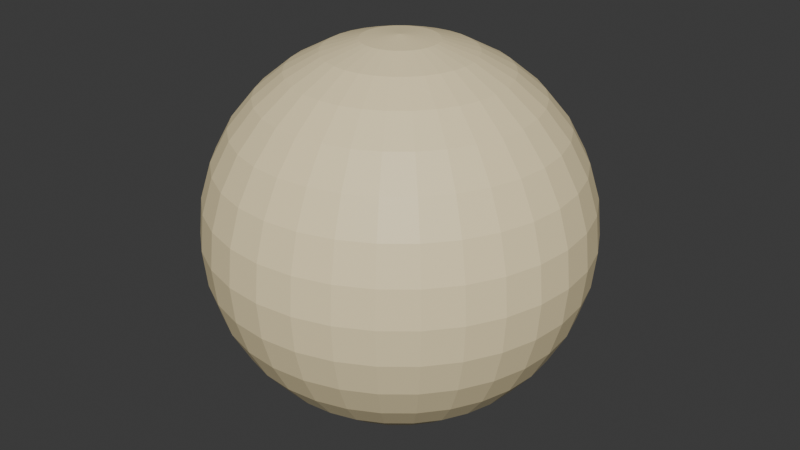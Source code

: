 # Source: Ball.blend  (saved by Blender 4.4.30; exported with 4.5.12 LTS)
import bpy
from mathutils import Matrix  # noqa: F401  (used for matrix-valued properties, if any)

bpy.ops.wm.read_factory_settings(use_empty=True)
scene = bpy.context.scene
scene.name = 'Scene'

# ---- collections
col_collection = bpy.data.collections.new('Collection'); scene.collection.children.link(col_collection)

# ---- materials (node trees are filled in below, after node groups)
mat_material = bpy.data.materials.new('Material')
mat_material.alpha_threshold = 0.0
mat_material.roughness = 0.5
mat_material.line_color = (0.0, 0.0, 0.0, 1.0)

# ---- material node trees
mat_material.use_nodes = True; mat_material.node_tree.nodes.clear()
_N = mat_material.node_tree.nodes; _L = mat_material.node_tree.links
n0 = _N.new('ShaderNodeOutputMaterial'); n0.name = 'Material Output'; n0.location = (300, 300)
n1 = _N.new('ShaderNodeBsdfPrincipled'); n1.name = 'Principled BSDF'; n1.location = (10, 300)
n1.inputs[0].default_value = (0.9532, 0.8093, 0.4857, 1.0)
n1.inputs[3].default_value = 1.45
_L.new(n1.outputs[0], n0.inputs[0])
n0.is_active_output = True

# ---- world
world_world = bpy.data.worlds.new('World'); scene.world = world_world
world_world.use_nodes = True; world_world.node_tree.nodes.clear()
_N = world_world.node_tree.nodes; _L = world_world.node_tree.links
n0 = _N.new('ShaderNodeOutputWorld'); n0.name = 'World Output'; n0.location = (300, 300)
n1 = _N.new('ShaderNodeBackground'); n1.name = 'Background'; n1.location = (10, 300)
n1.inputs[0].default_value = (0.05088, 0.05088, 0.05088, 1.0)
_L.new(n1.outputs[0], n0.inputs[0])
n0.is_active_output = True
world_world.color = (0.05088, 0.05088, 0.05088)
world_world.sun_shadow_jitter_overblur = 0.0

# ---- meshes
me_sphere = bpy.data.meshes.new('Sphere')
me_sphere.from_pydata([(0.0, 0.4499, 0.6733), (0.0, 0.6733, 0.4499), (0.0, 0.7943, 0.158), (0.0, 0.8098, 0.0), (0.0, 0.7943, -0.158), (0.0, 0.6733, -0.4499), (0.03082, 0.155, 0.7943), (0.06046, 0.304, 0.7482), (0.08777, 0.4413, 0.6733), (0.1117, 0.5616, 0.5726), (0.1314, 0.6604, 0.4499), (0.146, 0.7338, 0.3099), (0.155, 0.779, 0.158), (0.158, 0.7943, 0.0), (0.155, 0.779, -0.158), (0.146, 0.7338, -0.3099), (0.1314, 0.6604, -0.4499), (0.1117, 0.5616, -0.5726), (0.08777, 0.4413, -0.6733), (0.06046, 0.304, -0.7482), (0.03082, 0.155, -0.7943), (0.06046, 0.146, 0.7943), (0.1186, 0.2863, 0.7482), (0.1722, 0.4157, 0.6733), (0.2191, 0.529, 0.5726), (0.2577, 0.6221, 0.4499), (0.2863, 0.6912, 0.3099), (0.304, 0.7338, 0.158), (0.3099, 0.7482, 0.0), (0.304, 0.7338, -0.158), (0.2863, 0.6912, -0.3099), (0.2577, 0.6221, -0.4499), (0.2191, 0.529, -0.5726), (0.1722, 0.4157, -0.6733), (0.1186, 0.2863, -0.7482), (0.06046, 0.146, -0.7943), (0.08777, 0.1314, 0.7943), (0.1722, 0.2577, 0.7482), (0.25, 0.3741, 0.6733), (0.3181, 0.4761, 0.5726), (0.3741, 0.5599, 0.4499), (0.4157, 0.6221, 0.3099), (0.4413, 0.6604, 0.158), (0.4499, 0.6733, 0.0), (0.4413, 0.6604, -0.158), (0.4157, 0.6221, -0.3099), (0.3741, 0.5599, -0.4499), (0.3181, 0.4761, -0.5726), (0.25, 0.3741, -0.6733), (0.1722, 0.2577, -0.7482), (0.08777, 0.1314, -0.7943), (0.1117, 0.1117, 0.7943), (0.2191, 0.2191, 0.7482), (0.3181, 0.3181, 0.6733), (0.4049, 0.4049, 0.5726), (0.4761, 0.4761, 0.4499), (0.529, 0.529, 0.3099), (0.5616, 0.5616, 0.158), (0.5726, 0.5726, 0.0), (0.5616, 0.5616, -0.158), (0.529, 0.529, -0.3099), (0.4761, 0.4761, -0.4499), (0.4049, 0.4049, -0.5726), (0.3181, 0.3181, -0.6733), (0.2191, 0.2191, -0.7482), (0.1117, 0.1117, -0.7943), (0.1314, 0.08777, 0.7943), (0.2577, 0.1722, 0.7482), (0.3741, 0.25, 0.6733), (0.4761, 0.3181, 0.5726), (0.5599, 0.3741, 0.4499), (0.6221, 0.4157, 0.3099), (0.6604, 0.4413, 0.158), (0.6733, 0.4499, 0.0), (0.6604, 0.4413, -0.158), (0.6221, 0.4157, -0.3099), (0.5599, 0.3741, -0.4499), (0.4761, 0.3181, -0.5726), (0.3741, 0.25, -0.6733), (0.2577, 0.1722, -0.7482), (0.1314, 0.08777, -0.7943), (0.0, 0.0, 0.8098), (0.146, 0.06046, 0.7943), (0.2863, 0.1186, 0.7482), (0.4157, 0.1722, 0.6733), (0.529, 0.2191, 0.5726), (0.6221, 0.2577, 0.4499), (0.6912, 0.2863, 0.3099), (0.7338, 0.304, 0.158), (0.7482, 0.3099, 0.0), (0.7338, 0.304, -0.158), (0.6912, 0.2863, -0.3099), (0.6221, 0.2577, -0.4499), (0.529, 0.2191, -0.5726), (0.4157, 0.1722, -0.6733), (0.2863, 0.1186, -0.7482), (0.146, 0.06046, -0.7943), (0.155, 0.03082, 0.7943), (0.304, 0.06046, 0.7482), (0.4413, 0.08777, 0.6733), (0.5616, 0.1117, 0.5726), (0.6604, 0.1314, 0.4499), (0.7338, 0.146, 0.3099), (0.779, 0.155, 0.158), (0.7943, 0.158, 0.0), (0.779, 0.155, -0.158), (0.7338, 0.146, -0.3099), (0.6604, 0.1314, -0.4499), (0.5616, 0.1117, -0.5726), (0.4413, 0.08777, -0.6733), (0.304, 0.06046, -0.7482), (0.155, 0.03082, -0.7943), (0.158, -9.051e-09, 0.7943), (0.3099, -1.81e-08, 0.7482), (0.4499, -4.224e-08, 0.6733), (0.5726, 1.207e-08, 0.5726), (0.6733, -7.24e-08, 0.4499), (0.7482, 3.62e-08, 0.3099), (0.7943, -7.24e-08, 0.158), (0.8098, -1.327e-07, 0.0), (0.7943, -7.24e-08, -0.158), (0.7482, 3.62e-08, -0.3099), (0.6733, -7.24e-08, -0.4499), (0.5726, 1.207e-08, -0.5726), (0.4499, -4.224e-08, -0.6733), (0.3099, -1.81e-08, -0.7482), (0.158, -9.051e-09, -0.7943), (0.155, -0.03082, 0.7943), (0.304, -0.06046, 0.7482), (0.4413, -0.08777, 0.6733), (0.5616, -0.1117, 0.5726), (0.6604, -0.1314, 0.4499), (0.7338, -0.146, 0.3099), (0.779, -0.155, 0.158), (0.7943, -0.158, 0.0), (0.779, -0.155, -0.158), (0.7338, -0.146, -0.3099), (0.6604, -0.1314, -0.4499), (0.5616, -0.1117, -0.5726), (0.4413, -0.08777, -0.6733), (0.304, -0.06046, -0.7482), (0.155, -0.03082, -0.7943), (0.146, -0.06046, 0.7943), (0.2863, -0.1186, 0.7482), (0.4157, -0.1722, 0.6733), (0.529, -0.2191, 0.5726), (0.6221, -0.2577, 0.4499), (0.6912, -0.2863, 0.3099), (0.7338, -0.304, 0.158), (0.7482, -0.3099, 0.0), (0.7338, -0.304, -0.158), (0.6912, -0.2863, -0.3099), (0.6221, -0.2577, -0.4499), (0.529, -0.2191, -0.5726), (0.4157, -0.1722, -0.6733), (0.2863, -0.1186, -0.7482), (0.146, -0.06046, -0.7943), (0.1314, -0.08777, 0.7943), (0.2577, -0.1722, 0.7482), (0.3741, -0.25, 0.6733), (0.4761, -0.3181, 0.5726), (0.5599, -0.3741, 0.4499), (0.6221, -0.4157, 0.3099), (0.6604, -0.4413, 0.158), (0.6733, -0.4499, 0.0), (0.6604, -0.4413, -0.158), (0.6221, -0.4157, -0.3099), (0.5599, -0.3741, -0.4499), (0.4761, -0.3181, -0.5726), (0.3741, -0.25, -0.6733), (0.2577, -0.1722, -0.7482), (0.1314, -0.08777, -0.7943), (0.1117, -0.1117, 0.7943), (0.2191, -0.2191, 0.7482), (0.3181, -0.3181, 0.6733), (0.4049, -0.4049, 0.5726), (0.4761, -0.4761, 0.4499), (0.529, -0.529, 0.3099), (0.5616, -0.5616, 0.158), (0.5726, -0.5726, 0.0), (0.5616, -0.5616, -0.158), (0.529, -0.529, -0.3099), (0.4761, -0.4761, -0.4499), (0.4049, -0.4049, -0.5726), (0.3181, -0.3181, -0.6733), (0.2191, -0.2191, -0.7482), (0.1117, -0.1117, -0.7943), (0.08777, -0.1314, 0.7943), (0.1722, -0.2577, 0.7482), (0.25, -0.3741, 0.6733), (0.3181, -0.4761, 0.5726), (0.3741, -0.5599, 0.4499), (0.4157, -0.6221, 0.3099), (0.4413, -0.6604, 0.158), (0.4499, -0.6733, 0.0), (0.4413, -0.6604, -0.158), (0.4157, -0.6221, -0.3099), (0.3741, -0.5599, -0.4499), (0.3181, -0.4761, -0.5726), (0.25, -0.3741, -0.6733), (0.1722, -0.2577, -0.7482), (0.08777, -0.1314, -0.7943), (0.06046, -0.146, 0.7943), (0.1186, -0.2863, 0.7482), (0.1722, -0.4157, 0.6733), (0.2191, -0.529, 0.5726), (0.2577, -0.6221, 0.4499), (0.2863, -0.6912, 0.3099), (0.304, -0.7338, 0.158), (0.3099, -0.7482, 0.0), (0.304, -0.7338, -0.158), (0.2863, -0.6912, -0.3099), (0.2577, -0.6221, -0.4499), (0.2191, -0.529, -0.5726), (0.1722, -0.4157, -0.6733), (0.1186, -0.2863, -0.7482), (0.06046, -0.146, -0.7943), (0.03082, -0.155, 0.7943), (0.06046, -0.304, 0.7482), (0.08777, -0.4413, 0.6733), (0.1117, -0.5616, 0.5726), (0.1314, -0.6604, 0.4499), (0.146, -0.7338, 0.3099), (0.155, -0.779, 0.158), (0.158, -0.7943, 0.0), (0.155, -0.779, -0.158), (0.146, -0.7338, -0.3099), (0.1314, -0.6604, -0.4499), (0.1117, -0.5616, -0.5726), (0.08777, -0.4413, -0.6733), (0.06046, -0.304, -0.7482), (0.03082, -0.155, -0.7943), (-6.034e-09, -0.158, 0.7943), (-4.224e-08, -0.3099, 0.7482), (-7.844e-08, -0.4499, 0.6733), (-1.207e-08, -0.5726, 0.5726), (-8.447e-08, -0.6733, 0.4499), (2.413e-08, -0.7482, 0.3099), (-1.086e-07, -0.7943, 0.158), (-2.655e-07, -0.8098, 0.0), (-1.086e-07, -0.7943, -0.158), (2.413e-08, -0.7482, -0.3099), (-8.447e-08, -0.6733, -0.4499), (-1.207e-08, -0.5726, -0.5726), (-7.844e-08, -0.4499, -0.6733), (-4.224e-08, -0.3099, -0.7482), (-6.034e-09, -0.158, -0.7943), (-0.03082, -0.155, 0.7943), (-0.06046, -0.304, 0.7482), (-0.08777, -0.4413, 0.6733), (-0.1117, -0.5616, 0.5726), (-0.1314, -0.6604, 0.4499), (-0.146, -0.7338, 0.3099), (-0.155, -0.779, 0.158), (-0.158, -0.7943, 0.0), (-0.155, -0.779, -0.158), (-0.146, -0.7338, -0.3099), (-0.1314, -0.6604, -0.4499), (-0.1117, -0.5616, -0.5726), (-0.08777, -0.4413, -0.6733), (-0.06046, -0.304, -0.7482), (-0.03082, -0.155, -0.7943), (-0.06046, -0.146, 0.7943), (-0.1186, -0.2863, 0.7482), (-0.1722, -0.4157, 0.6733), (-0.2191, -0.529, 0.5726), (-0.2577, -0.6221, 0.4499), (-0.2863, -0.6912, 0.3099), (-0.304, -0.7338, 0.158), (-0.3099, -0.7482, 0.0), (-0.304, -0.7338, -0.158), (-0.2863, -0.6912, -0.3099), (-0.2577, -0.6221, -0.4499), (-0.2191, -0.529, -0.5726), (-0.1722, -0.4157, -0.6733), (-0.1186, -0.2863, -0.7482), (-0.06046, -0.146, -0.7943), (-0.08777, -0.1314, 0.7943), (-0.1722, -0.2577, 0.7482), (-0.25, -0.3741, 0.6733), (-0.3181, -0.4761, 0.5726), (-0.3741, -0.5599, 0.4499), (-0.4157, -0.6221, 0.3099), (-0.4413, -0.6604, 0.158), (-0.4499, -0.6733, 0.0), (-0.4413, -0.6604, -0.158), (-0.4157, -0.6221, -0.3099), (-0.3741, -0.5599, -0.4499), (-0.3181, -0.4761, -0.5726), (-0.25, -0.3741, -0.6733), (-0.1722, -0.2577, -0.7482), (-0.08777, -0.1314, -0.7943), (-0.1117, -0.1117, 0.7943), (-0.2191, -0.2191, 0.7482), (-0.3181, -0.3181, 0.6733), (-0.4049, -0.4049, 0.5726), (-0.4761, -0.4761, 0.4499), (-0.529, -0.529, 0.3099), (-0.5616, -0.5616, 0.158), (-0.5726, -0.5726, 0.0), (-0.5616, -0.5616, -0.158), (-0.529, -0.529, -0.3099), (-0.4761, -0.4761, -0.4499), (-0.4049, -0.4049, -0.5726), (-0.3181, -0.3181, -0.6733), (-0.2191, -0.2191, -0.7482), (-0.1117, -0.1117, -0.7943), (0.0, 0.0, -0.8098), (-0.1314, -0.08777, 0.7943), (-0.2577, -0.1722, 0.7482), (-0.3741, -0.25, 0.6733), (-0.4761, -0.3181, 0.5726), (-0.5599, -0.3741, 0.4499), (-0.6221, -0.4157, 0.3099), (-0.6604, -0.4413, 0.158), (-0.6733, -0.4499, 0.0), (-0.6604, -0.4413, -0.158), (-0.6221, -0.4157, -0.3099), (-0.5599, -0.3741, -0.4499), (-0.4761, -0.3181, -0.5726), (-0.3741, -0.25, -0.6733), (-0.2577, -0.1722, -0.7482), (-0.1314, -0.08777, -0.7943), (-0.146, -0.06046, 0.7943), (-0.2863, -0.1186, 0.7482), (-0.4157, -0.1722, 0.6733), (-0.529, -0.2191, 0.5726), (-0.6221, -0.2577, 0.4499), (-0.6912, -0.2863, 0.3099), (-0.7338, -0.304, 0.158), (-0.7482, -0.3099, 0.0), (-0.7338, -0.304, -0.158), (-0.6912, -0.2863, -0.3099), (-0.6221, -0.2577, -0.4499), (-0.529, -0.2191, -0.5726), (-0.4157, -0.1722, -0.6733), (-0.2863, -0.1186, -0.7482), (-0.146, -0.06046, -0.7943), (-0.155, -0.03082, 0.7943), (-0.304, -0.06046, 0.7482), (-0.4413, -0.08777, 0.6733), (-0.5616, -0.1117, 0.5726), (-0.6604, -0.1314, 0.4499), (-0.7338, -0.146, 0.3099), (-0.779, -0.155, 0.158), (-0.7943, -0.158, 0.0), (-0.779, -0.155, -0.158), (-0.7338, -0.146, -0.3099), (-0.6604, -0.1314, -0.4499), (-0.5616, -0.1117, -0.5726), (-0.4413, -0.08777, -0.6733), (-0.304, -0.06046, -0.7482), (-0.155, -0.03082, -0.7943), (-0.158, 1.508e-08, 0.7943), (-0.3099, 4.224e-08, 0.7482), (-0.4499, 1.207e-07, 0.6733), (-0.5726, 2.413e-08, 0.5726), (-0.6733, 1.327e-07, 0.4499), (-0.7482, 1.207e-08, 0.3099), (-0.7943, 2.172e-07, 0.158), (-0.8098, 3.62e-07, 0.0), (-0.7943, 2.172e-07, -0.158), (-0.7482, 1.207e-08, -0.3099), (-0.6733, 1.327e-07, -0.4499), (-0.5726, 2.413e-08, -0.5726), (-0.4499, 1.207e-07, -0.6733), (-0.3099, 4.224e-08, -0.7482), (-0.158, 1.508e-08, -0.7943), (-0.155, 0.03082, 0.7943), (-0.304, 0.06046, 0.7482), (-0.4413, 0.08777, 0.6733), (-0.5616, 0.1117, 0.5726), (-0.6604, 0.1314, 0.4499), (-0.7338, 0.146, 0.3099), (-0.779, 0.155, 0.158), (-0.7943, 0.158, 0.0), (-0.779, 0.155, -0.158), (-0.7338, 0.146, -0.3099), (-0.6604, 0.1314, -0.4499), (-0.5616, 0.1117, -0.5726), (-0.4413, 0.08777, -0.6733), (-0.304, 0.06046, -0.7482), (-0.155, 0.03082, -0.7943), (-0.146, 0.06046, 0.7943), (-0.2863, 0.1186, 0.7482), (-0.4157, 0.1722, 0.6733), (-0.529, 0.2191, 0.5726), (-0.6221, 0.2577, 0.4499), (-0.6912, 0.2863, 0.3099), (-0.7338, 0.304, 0.158), (-0.7482, 0.3099, 0.0), (-0.7338, 0.304, -0.158), (-0.6912, 0.2863, -0.3099), (-0.6221, 0.2577, -0.4499), (-0.529, 0.2191, -0.5726), (-0.4157, 0.1722, -0.6733), (-0.2863, 0.1186, -0.7482), (-0.146, 0.06046, -0.7943), (-0.1314, 0.08777, 0.7943), (-0.2577, 0.1722, 0.7482), (-0.3741, 0.25, 0.6733), (-0.4761, 0.3181, 0.5726), (-0.5599, 0.3741, 0.4499), (-0.6221, 0.4157, 0.3099), (-0.6604, 0.4413, 0.158), (-0.6733, 0.4499, 0.0), (-0.6604, 0.4413, -0.158), (-0.6221, 0.4157, -0.3099), (-0.5599, 0.3741, -0.4499), (-0.4761, 0.3181, -0.5726), (-0.3741, 0.25, -0.6733), (-0.2577, 0.1722, -0.7482), (-0.1314, 0.08777, -0.7943), (-0.1117, 0.1117, 0.7943), (-0.2191, 0.2191, 0.7482), (-0.3181, 0.3181, 0.6733), (-0.4049, 0.4049, 0.5726), (-0.4761, 0.4761, 0.4499), (-0.529, 0.529, 0.3099), (-0.5616, 0.5616, 0.158), (-0.5726, 0.5726, 0.0), (-0.5616, 0.5616, -0.158), (-0.529, 0.529, -0.3099), (-0.4761, 0.4761, -0.4499), (-0.4049, 0.4049, -0.5726), (-0.3181, 0.3181, -0.6733), (-0.2191, 0.2191, -0.7482), (-0.1117, 0.1117, -0.7943), (-0.08777, 0.1314, 0.7943), (-0.1722, 0.2577, 0.7482), (-0.25, 0.3741, 0.6733), (-0.3181, 0.4761, 0.5726), (-0.3741, 0.5599, 0.4499), (-0.4157, 0.6221, 0.3099), (-0.4413, 0.6604, 0.158), (-0.4499, 0.6733, 0.0), (-0.4413, 0.6604, -0.158), (-0.4157, 0.6221, -0.3099), (-0.3741, 0.5599, -0.4499), (-0.3181, 0.4761, -0.5726), (-0.25, 0.3741, -0.6733), (-0.1722, 0.2577, -0.7482), (-0.08777, 0.1314, -0.7943), (-0.06046, 0.146, 0.7943), (-0.1186, 0.2863, 0.7482), (-0.1722, 0.4157, 0.6733), (-0.2191, 0.529, 0.5726), (-0.2577, 0.6221, 0.4499), (-0.2863, 0.6912, 0.3099), (-0.304, 0.7338, 0.158), (-0.3099, 0.7482, 0.0), (-0.304, 0.7338, -0.158), (-0.2863, 0.6912, -0.3099), (-0.2577, 0.6221, -0.4499), (-0.2191, 0.529, -0.5726), (-0.1722, 0.4157, -0.6733), (-0.1186, 0.2863, -0.7482), (-0.06046, 0.146, -0.7943), (-0.03082, 0.155, 0.7943), (-0.06046, 0.304, 0.7482), (-0.08777, 0.4413, 0.6733), (-0.1117, 0.5616, 0.5726), (-0.1314, 0.6604, 0.4499), (-0.146, 0.7338, 0.3099), (-0.155, 0.779, 0.158), (-0.158, 0.7943, 0.0), (-0.155, 0.779, -0.158), (-0.146, 0.7338, -0.3099), (-0.1314, 0.6604, -0.4499), (-0.1117, 0.5616, -0.5726), (-0.08777, 0.4413, -0.6733), (-0.06046, 0.304, -0.7482), (-0.03082, 0.155, -0.7943), (1.207e-08, 0.158, 0.7943), (5.43e-08, 0.3099, 0.7482), (7.24e-08, 0.5726, 0.5726), (4.827e-08, 0.7482, 0.3099), (4.827e-08, 0.7482, -0.3099), (7.24e-08, 0.5726, -0.5726), (1.75e-07, 0.4499, -0.6733), (5.43e-08, 0.3099, -0.7482), (1.207e-08, 0.158, -0.7943)], [], [(0, 474, 7, 8), (5, 477, 15, 16), (475, 0, 8, 9), (478, 5, 16, 17), (1, 475, 9, 10), (479, 478, 17, 18), (476, 1, 10, 11), (480, 479, 18, 19), (2, 476, 11, 12), (481, 480, 19, 20), (3, 2, 12, 13), (473, 81, 6), (307, 481, 20), (4, 3, 13, 14), (474, 473, 6, 7), (477, 4, 14, 15), (14, 13, 28, 29), (7, 6, 21, 22), (15, 14, 29, 30), (8, 7, 22, 23), (16, 15, 30, 31), (9, 8, 23, 24), (17, 16, 31, 32), (10, 9, 24, 25), (18, 17, 32, 33), (11, 10, 25, 26), (19, 18, 33, 34), (12, 11, 26, 27), (20, 19, 34, 35), (13, 12, 27, 28), (6, 81, 21), (307, 20, 35), (33, 32, 47, 48), (26, 25, 40, 41), (34, 33, 48, 49), (27, 26, 41, 42), (35, 34, 49, 50), (28, 27, 42, 43), (21, 81, 36), (307, 35, 50), (29, 28, 43, 44), (22, 21, 36, 37), (30, 29, 44, 45), (23, 22, 37, 38), (31, 30, 45, 46), (24, 23, 38, 39), (32, 31, 46, 47), (25, 24, 39, 40), (45, 44, 59, 60), (38, 37, 52, 53), (46, 45, 60, 61), (39, 38, 53, 54), (47, 46, 61, 62), (40, 39, 54, 55), (48, 47, 62, 63), (41, 40, 55, 56), (49, 48, 63, 64), (42, 41, 56, 57), (50, 49, 64, 65), (43, 42, 57, 58), (36, 81, 51), (307, 50, 65), (44, 43, 58, 59), (37, 36, 51, 52), (64, 63, 78, 79), (57, 56, 71, 72), (65, 64, 79, 80), (58, 57, 72, 73), (51, 81, 66), (307, 65, 80), (59, 58, 73, 74), (52, 51, 66, 67), (60, 59, 74, 75), (53, 52, 67, 68), (61, 60, 75, 76), (54, 53, 68, 69), (62, 61, 76, 77), (55, 54, 69, 70), (63, 62, 77, 78), (56, 55, 70, 71), (68, 67, 83, 84), (76, 75, 91, 92), (69, 68, 84, 85), (77, 76, 92, 93), (70, 69, 85, 86), (78, 77, 93, 94), (71, 70, 86, 87), (79, 78, 94, 95), (72, 71, 87, 88), (80, 79, 95, 96), (73, 72, 88, 89), (66, 81, 82), (307, 80, 96), (74, 73, 89, 90), (67, 66, 82, 83), (75, 74, 90, 91), (88, 87, 102, 103), (96, 95, 110, 111), (89, 88, 103, 104), (82, 81, 97), (307, 96, 111), (90, 89, 104, 105), (83, 82, 97, 98), (91, 90, 105, 106), (84, 83, 98, 99), (92, 91, 106, 107), (85, 84, 99, 100), (93, 92, 107, 108), (86, 85, 100, 101), (94, 93, 108, 109), (87, 86, 101, 102), (95, 94, 109, 110), (107, 106, 121, 122), (100, 99, 114, 115), (108, 107, 122, 123), (101, 100, 115, 116), (109, 108, 123, 124), (102, 101, 116, 117), (110, 109, 124, 125), (103, 102, 117, 118), (111, 110, 125, 126), (104, 103, 118, 119), (97, 81, 112), (307, 111, 126), (105, 104, 119, 120), (98, 97, 112, 113), (106, 105, 120, 121), (99, 98, 113, 114), (126, 125, 140, 141), (119, 118, 133, 134), (112, 81, 127), (307, 126, 141), (120, 119, 134, 135), (113, 112, 127, 128), (121, 120, 135, 136), (114, 113, 128, 129), (122, 121, 136, 137), (115, 114, 129, 130), (123, 122, 137, 138), (116, 115, 130, 131), (124, 123, 138, 139), (117, 116, 131, 132), (125, 124, 139, 140), (118, 117, 132, 133), (130, 129, 144, 145), (138, 137, 152, 153), (131, 130, 145, 146), (139, 138, 153, 154), (132, 131, 146, 147), (140, 139, 154, 155), (133, 132, 147, 148), (141, 140, 155, 156), (134, 133, 148, 149), (127, 81, 142), (307, 141, 156), (135, 134, 149, 150), (128, 127, 142, 143), (136, 135, 150, 151), (129, 128, 143, 144), (137, 136, 151, 152), (149, 148, 163, 164), (142, 81, 157), (307, 156, 171), (150, 149, 164, 165), (143, 142, 157, 158), (151, 150, 165, 166), (144, 143, 158, 159), (152, 151, 166, 167), (145, 144, 159, 160), (153, 152, 167, 168), (146, 145, 160, 161), (154, 153, 168, 169), (147, 146, 161, 162), (155, 154, 169, 170), (148, 147, 162, 163), (156, 155, 170, 171), (168, 167, 182, 183), (161, 160, 175, 176), (169, 168, 183, 184), (162, 161, 176, 177), (170, 169, 184, 185), (163, 162, 177, 178), (171, 170, 185, 186), (164, 163, 178, 179), (157, 81, 172), (307, 171, 186), (165, 164, 179, 180), (158, 157, 172, 173), (166, 165, 180, 181), (159, 158, 173, 174), (167, 166, 181, 182), (160, 159, 174, 175), (307, 186, 201), (180, 179, 194, 195), (173, 172, 187, 188), (181, 180, 195, 196), (174, 173, 188, 189), (182, 181, 196, 197), (175, 174, 189, 190), (183, 182, 197, 198), (176, 175, 190, 191), (184, 183, 198, 199), (177, 176, 191, 192), (185, 184, 199, 200), (178, 177, 192, 193), (186, 185, 200, 201), (179, 178, 193, 194), (172, 81, 187), (199, 198, 213, 214), (192, 191, 206, 207), (200, 199, 214, 215), (193, 192, 207, 208), (201, 200, 215, 216), (194, 193, 208, 209), (187, 81, 202), (307, 201, 216), (195, 194, 209, 210), (188, 187, 202, 203), (196, 195, 210, 211), (189, 188, 203, 204), (197, 196, 211, 212), (190, 189, 204, 205), (198, 197, 212, 213), (191, 190, 205, 206), (203, 202, 217, 218), (211, 210, 225, 226), (204, 203, 218, 219), (212, 211, 226, 227), (205, 204, 219, 220), (213, 212, 227, 228), (206, 205, 220, 221), (214, 213, 228, 229), (207, 206, 221, 222), (215, 214, 229, 230), (208, 207, 222, 223), (216, 215, 230, 231), (209, 208, 223, 224), (202, 81, 217), (307, 216, 231), (210, 209, 224, 225), (222, 221, 236, 237), (230, 229, 244, 245), (223, 222, 237, 238), (231, 230, 245, 246), (224, 223, 238, 239), (217, 81, 232), (307, 231, 246), (225, 224, 239, 240), (218, 217, 232, 233), (226, 225, 240, 241), (219, 218, 233, 234), (227, 226, 241, 242), (220, 219, 234, 235), (228, 227, 242, 243), (221, 220, 235, 236), (229, 228, 243, 244), (241, 240, 255, 256), (234, 233, 248, 249), (242, 241, 256, 257), (235, 234, 249, 250), (243, 242, 257, 258), (236, 235, 250, 251), (244, 243, 258, 259), (237, 236, 251, 252), (245, 244, 259, 260), (238, 237, 252, 253), (246, 245, 260, 261), (239, 238, 253, 254), (232, 81, 247), (307, 246, 261), (240, 239, 254, 255), (233, 232, 247, 248), (260, 259, 274, 275), (253, 252, 267, 268), (261, 260, 275, 276), (254, 253, 268, 269), (247, 81, 262), (307, 261, 276), (255, 254, 269, 270), (248, 247, 262, 263), (256, 255, 270, 271), (249, 248, 263, 264), (257, 256, 271, 272), (250, 249, 264, 265), (258, 257, 272, 273), (251, 250, 265, 266), (259, 258, 273, 274), (252, 251, 266, 267), (264, 263, 278, 279), (272, 271, 286, 287), (265, 264, 279, 280), (273, 272, 287, 288), (266, 265, 280, 281), (274, 273, 288, 289), (267, 266, 281, 282), (275, 274, 289, 290), (268, 267, 282, 283), (276, 275, 290, 291), (269, 268, 283, 284), (262, 81, 277), (307, 276, 291), (270, 269, 284, 285), (263, 262, 277, 278), (271, 270, 285, 286), (283, 282, 297, 298), (291, 290, 305, 306), (284, 283, 298, 299), (277, 81, 292), (307, 291, 306), (285, 284, 299, 300), (278, 277, 292, 293), (286, 285, 300, 301), (279, 278, 293, 294), (287, 286, 301, 302), (280, 279, 294, 295), (288, 287, 302, 303), (281, 280, 295, 296), (289, 288, 303, 304), (282, 281, 296, 297), (290, 289, 304, 305), (302, 301, 317, 318), (295, 294, 310, 311), (303, 302, 318, 319), (296, 295, 311, 312), (304, 303, 319, 320), (297, 296, 312, 313), (305, 304, 320, 321), (298, 297, 313, 314), (306, 305, 321, 322), (299, 298, 314, 315), (292, 81, 308), (307, 306, 322), (300, 299, 315, 316), (293, 292, 308, 309), (301, 300, 316, 317), (294, 293, 309, 310), (322, 321, 336, 337), (315, 314, 329, 330), (308, 81, 323), (307, 322, 337), (316, 315, 330, 331), (309, 308, 323, 324), (317, 316, 331, 332), (310, 309, 324, 325), (318, 317, 332, 333), (311, 310, 325, 326), (319, 318, 333, 334), (312, 311, 326, 327), (320, 319, 334, 335), (313, 312, 327, 328), (321, 320, 335, 336), (314, 313, 328, 329), (334, 333, 348, 349), (327, 326, 341, 342), (335, 334, 349, 350), (328, 327, 342, 343), (336, 335, 350, 351), (329, 328, 343, 344), (337, 336, 351, 352), (330, 329, 344, 345), (323, 81, 338), (307, 337, 352), (331, 330, 345, 346), (324, 323, 338, 339), (332, 331, 346, 347), (325, 324, 339, 340), (333, 332, 347, 348), (326, 325, 340, 341), (338, 81, 353), (307, 352, 367), (346, 345, 360, 361), (339, 338, 353, 354), (347, 346, 361, 362), (340, 339, 354, 355), (348, 347, 362, 363), (341, 340, 355, 356), (349, 348, 363, 364), (342, 341, 356, 357), (350, 349, 364, 365), (343, 342, 357, 358), (351, 350, 365, 366), (344, 343, 358, 359), (352, 351, 366, 367), (345, 344, 359, 360), (357, 356, 371, 372), (365, 364, 379, 380), (358, 357, 372, 373), (366, 365, 380, 381), (359, 358, 373, 374), (367, 366, 381, 382), (360, 359, 374, 375), (353, 81, 368), (307, 367, 382), (361, 360, 375, 376), (354, 353, 368, 369), (362, 361, 376, 377), (355, 354, 369, 370), (363, 362, 377, 378), (356, 355, 370, 371), (364, 363, 378, 379), (376, 375, 390, 391), (369, 368, 383, 384), (377, 376, 391, 392), (370, 369, 384, 385), (378, 377, 392, 393), (371, 370, 385, 386), (379, 378, 393, 394), (372, 371, 386, 387), (380, 379, 394, 395), (373, 372, 387, 388), (381, 380, 395, 396), (374, 373, 388, 389), (382, 381, 396, 397), (375, 374, 389, 390), (368, 81, 383), (307, 382, 397), (395, 394, 409, 410), (388, 387, 402, 403), (396, 395, 410, 411), (389, 388, 403, 404), (397, 396, 411, 412), (390, 389, 404, 405), (383, 81, 398), (307, 397, 412), (391, 390, 405, 406), (384, 383, 398, 399), (392, 391, 406, 407), (385, 384, 399, 400), (393, 392, 407, 408), (386, 385, 400, 401), (394, 393, 408, 409), (387, 386, 401, 402), (399, 398, 413, 414), (407, 406, 421, 422), (400, 399, 414, 415), (408, 407, 422, 423), (401, 400, 415, 416), (409, 408, 423, 424), (402, 401, 416, 417), (410, 409, 424, 425), (403, 402, 417, 418), (411, 410, 425, 426), (404, 403, 418, 419), (412, 411, 426, 427), (405, 404, 419, 420), (398, 81, 413), (307, 412, 427), (406, 405, 420, 421), (418, 417, 432, 433), (426, 425, 440, 441), (419, 418, 433, 434), (427, 426, 441, 442), (420, 419, 434, 435), (413, 81, 428), (307, 427, 442), (421, 420, 435, 436), (414, 413, 428, 429), (422, 421, 436, 437), (415, 414, 429, 430), (423, 422, 437, 438), (416, 415, 430, 431), (424, 423, 438, 439), (417, 416, 431, 432), (425, 424, 439, 440), (437, 436, 451, 452), (430, 429, 444, 445), (438, 437, 452, 453), (431, 430, 445, 446), (439, 438, 453, 454), (432, 431, 446, 447), (440, 439, 454, 455), (433, 432, 447, 448), (441, 440, 455, 456), (434, 433, 448, 449), (442, 441, 456, 457), (435, 434, 449, 450), (428, 81, 443), (307, 442, 457), (436, 435, 450, 451), (429, 428, 443, 444), (456, 455, 470, 471), (449, 448, 463, 464), (457, 456, 471, 472), (450, 449, 464, 465), (443, 81, 458), (307, 457, 472), (451, 450, 465, 466), (444, 443, 458, 459), (452, 451, 466, 467), (445, 444, 459, 460), (453, 452, 467, 468), (446, 445, 460, 461), (454, 453, 468, 469), (447, 446, 461, 462), (455, 454, 469, 470), (448, 447, 462, 463), (468, 467, 477, 5), (461, 460, 0, 475), (469, 468, 5, 478), (462, 461, 475, 1), (470, 469, 478, 479), (463, 462, 1, 476), (471, 470, 479, 480), (464, 463, 476, 2), (472, 471, 480, 481), (465, 464, 2, 3), (458, 81, 473), (307, 472, 481), (466, 465, 3, 4), (459, 458, 473, 474), (467, 466, 4, 477), (460, 459, 474, 0)])
_uv = me_sphere.uv_layers.new(name='UVMap')
_uv.uv.foreach_set('vector', [0.75, 0.8125, 0.75, 0.875, 0.7188, 0.875, 0.7188, 0.8125, 0.75, 0.3125, 0.75, 0.375, 0.7188, 0.375, 0.7188, 0.3125, 0.75, 0.75, 0.75, 0.8125, 0.7188, 0.8125, 0.7188, 0.75, 0.75, 0.25, 0.75, 0.3125, 0.7188, 0.3125, 0.7188, 0.25, 0.75, 0.6875, 0.75, 0.75, 0.7188, 0.75, 0.7188, 0.6875, 0.75, 0.1875, 0.75, 0.25, 0.7188, 0.25, 0.7188, 0.1875, 0.75, 0.625, 0.75, 0.6875, 0.7188, 0.6875, 0.7188, 0.625, 0.75, 0.125, 0.75, 0.1875, 0.7188, 0.1875, 0.7188, 0.125, 0.75, 0.5625, 0.75, 0.625, 0.7188, 0.625, 0.7188, 0.5625, 0.75, 0.0625, 0.75, 0.125, 0.7188, 0.125, 0.7188, 0.0625, 0.75, 0.5, 0.75, 0.5625, 0.7188, 0.5625, 0.7188, 0.5, 0.75, 0.9375, 0.7344, 1.0, 0.7188, 0.9375, 0.7344, 0.0, 0.75, 0.0625, 0.7188, 0.0625, 0.75, 0.4375, 0.75, 0.5, 0.7188, 0.5, 0.7188, 0.4375, 0.75, 0.875, 0.75, 0.9375, 0.7188, 0.9375, 0.7188, 0.875, 0.75, 0.375, 0.75, 0.4375, 0.7188, 0.4375, 0.7188, 0.375, 0.7188, 0.4375, 0.7188, 0.5, 0.6875, 0.5, 0.6875, 0.4375, 0.7188, 0.875, 0.7188, 0.9375, 0.6875, 0.9375, 0.6875, 0.875, 0.7188, 0.375, 0.7188, 0.4375, 0.6875, 0.4375, 0.6875, 0.375, 0.7188, 0.8125, 0.7188, 0.875, 0.6875, 0.875, 0.6875, 0.8125, 0.7188, 0.3125, 0.7188, 0.375, 0.6875, 0.375, 0.6875, 0.3125, 0.7188, 0.75, 0.7188, 0.8125, 0.6875, 0.8125, 0.6875, 0.75, 0.7188, 0.25, 0.7188, 0.3125, 0.6875, 0.3125, 0.6875, 0.25, 0.7188, 0.6875, 0.7188, 0.75, 0.6875, 0.75, 0.6875, 0.6875, 0.7188, 0.1875, 0.7188, 0.25, 0.6875, 0.25, 0.6875, 0.1875, 0.7188, 0.625, 0.7188, 0.6875, 0.6875, 0.6875, 0.6875, 0.625, 0.7188, 0.125, 0.7188, 0.1875, 0.6875, 0.1875, 0.6875, 0.125, 0.7188, 0.5625, 0.7188, 0.625, 0.6875, 0.625, 0.6875, 0.5625, 0.7188, 0.0625, 0.7188, 0.125, 0.6875, 0.125, 0.6875, 0.0625, 0.7188, 0.5, 0.7188, 0.5625, 0.6875, 0.5625, 0.6875, 0.5, 0.7188, 0.9375, 0.7031, 1.0, 0.6875, 0.9375, 0.7031, 0.0, 0.7188, 0.0625, 0.6875, 0.0625, 0.6875, 0.1875, 0.6875, 0.25, 0.6562, 0.25, 0.6562, 0.1875, 0.6875, 0.625, 0.6875, 0.6875, 0.6562, 0.6875, 0.6562, 0.625, 0.6875, 0.125, 0.6875, 0.1875, 0.6562, 0.1875, 0.6562, 0.125, 0.6875, 0.5625, 0.6875, 0.625, 0.6562, 0.625, 0.6562, 0.5625, 0.6875, 0.0625, 0.6875, 0.125, 0.6562, 0.125, 0.6562, 0.0625, 0.6875, 0.5, 0.6875, 0.5625, 0.6562, 0.5625, 0.6562, 0.5, 0.6875, 0.9375, 0.6719, 1.0, 0.6562, 0.9375, 0.6719, 0.0, 0.6875, 0.0625, 0.6562, 0.0625, 0.6875, 0.4375, 0.6875, 0.5, 0.6562, 0.5, 0.6562, 0.4375, 0.6875, 0.875, 0.6875, 0.9375, 0.6562, 0.9375, 0.6562, 0.875, 0.6875, 0.375, 0.6875, 0.4375, 0.6562, 0.4375, 0.6562, 0.375, 0.6875, 0.8125, 0.6875, 0.875, 0.6562, 0.875, 0.6562, 0.8125, 0.6875, 0.3125, 0.6875, 0.375, 0.6562, 0.375, 0.6562, 0.3125, 0.6875, 0.75, 0.6875, 0.8125, 0.6562, 0.8125, 0.6562, 0.75, 0.6875, 0.25, 0.6875, 0.3125, 0.6562, 0.3125, 0.6562, 0.25, 0.6875, 0.6875, 0.6875, 0.75, 0.6562, 0.75, 0.6562, 0.6875, 0.6562, 0.375, 0.6562, 0.4375, 0.625, 0.4375, 0.625, 0.375, 0.6562, 0.8125, 0.6562, 0.875, 0.625, 0.875, 0.625, 0.8125, 0.6562, 0.3125, 0.6562, 0.375, 0.625, 0.375, 0.625, 0.3125, 0.6562, 0.75, 0.6562, 0.8125, 0.625, 0.8125, 0.625, 0.75, 0.6562, 0.25, 0.6562, 0.3125, 0.625, 0.3125, 0.625, 0.25, 0.6562, 0.6875, 0.6562, 0.75, 0.625, 0.75, 0.625, 0.6875, 0.6562, 0.1875, 0.6562, 0.25, 0.625, 0.25, 0.625, 0.1875, 0.6562, 0.625, 0.6562, 0.6875, 0.625, 0.6875, 0.625, 0.625, 0.6562, 0.125, 0.6562, 0.1875, 0.625, 0.1875, 0.625, 0.125, 0.6562, 0.5625, 0.6562, 0.625, 0.625, 0.625, 0.625, 0.5625, 0.6562, 0.0625, 0.6562, 0.125, 0.625, 0.125, 0.625, 0.0625, 0.6562, 0.5, 0.6562, 0.5625, 0.625, 0.5625, 0.625, 0.5, 0.6562, 0.9375, 0.6406, 1.0, 0.625, 0.9375, 0.6406, 0.0, 0.6562, 0.0625, 0.625, 0.0625, 0.6562, 0.4375, 0.6562, 0.5, 0.625, 0.5, 0.625, 0.4375, 0.6562, 0.875, 0.6562, 0.9375, 0.625, 0.9375, 0.625, 0.875, 0.625, 0.125, 0.625, 0.1875, 0.5938, 0.1875, 0.5938, 0.125, 0.625, 0.5625, 0.625, 0.625, 0.5938, 0.625, 0.5938, 0.5625, 0.625, 0.0625, 0.625, 0.125, 0.5938, 0.125, 0.5938, 0.0625, 0.625, 0.5, 0.625, 0.5625, 0.5938, 0.5625, 0.5938, 0.5, 0.625, 0.9375, 0.6094, 1.0, 0.5938, 0.9375, 0.6094, 0.0, 0.625, 0.0625, 0.5938, 0.0625, 0.625, 0.4375, 0.625, 0.5, 0.5938, 0.5, 0.5938, 0.4375, 0.625, 0.875, 0.625, 0.9375, 0.5938, 0.9375, 0.5938, 0.875, 0.625, 0.375, 0.625, 0.4375, 0.5938, 0.4375, 0.5938, 0.375, 0.625, 0.8125, 0.625, 0.875, 0.5938, 0.875, 0.5938, 0.8125, 0.625, 0.3125, 0.625, 0.375, 0.5938, 0.375, 0.5938, 0.3125, 0.625, 0.75, 0.625, 0.8125, 0.5938, 0.8125, 0.5938, 0.75, 0.625, 0.25, 0.625, 0.3125, 0.5938, 0.3125, 0.5938, 0.25, 0.625, 0.6875, 0.625, 0.75, 0.5938, 0.75, 0.5938, 0.6875, 0.625, 0.1875, 0.625, 0.25, 0.5938, 0.25, 0.5938, 0.1875, 0.625, 0.625, 0.625, 0.6875, 0.5938, 0.6875, 0.5938, 0.625, 0.5938, 0.8125, 0.5938, 0.875, 0.5625, 0.875, 0.5625, 0.8125, 0.5938, 0.3125, 0.5938, 0.375, 0.5625, 0.375, 0.5625, 0.3125, 0.5938, 0.75, 0.5938, 0.8125, 0.5625, 0.8125, 0.5625, 0.75, 0.5938, 0.25, 0.5938, 0.3125, 0.5625, 0.3125, 0.5625, 0.25, 0.5938, 0.6875, 0.5938, 0.75, 0.5625, 0.75, 0.5625, 0.6875, 0.5938, 0.1875, 0.5938, 0.25, 0.5625, 0.25, 0.5625, 0.1875, 0.5938, 0.625, 0.5938, 0.6875, 0.5625, 0.6875, 0.5625, 0.625, 0.5938, 0.125, 0.5938, 0.1875, 0.5625, 0.1875, 0.5625, 0.125, 0.5938, 0.5625, 0.5938, 0.625, 0.5625, 0.625, 0.5625, 0.5625, 0.5938, 0.0625, 0.5938, 0.125, 0.5625, 0.125, 0.5625, 0.0625, 0.5938, 0.5, 0.5938, 0.5625, 0.5625, 0.5625, 0.5625, 0.5, 0.5938, 0.9375, 0.5781, 1.0, 0.5625, 0.9375, 0.5781, 0.0, 0.5938, 0.0625, 0.5625, 0.0625, 0.5938, 0.4375, 0.5938, 0.5, 0.5625, 0.5, 0.5625, 0.4375, 0.5938, 0.875, 0.5938, 0.9375, 0.5625, 0.9375, 0.5625, 0.875, 0.5938, 0.375, 0.5938, 0.4375, 0.5625, 0.4375, 0.5625, 0.375, 0.5625, 0.5625, 0.5625, 0.625, 0.5312, 0.625, 0.5312, 0.5625, 0.5625, 0.0625, 0.5625, 0.125, 0.5312, 0.125, 0.5312, 0.0625, 0.5625, 0.5, 0.5625, 0.5625, 0.5312, 0.5625, 0.5312, 0.5, 0.5625, 0.9375, 0.5469, 1.0, 0.5312, 0.9375, 0.5469, 0.0, 0.5625, 0.0625, 0.5312, 0.0625, 0.5625, 0.4375, 0.5625, 0.5, 0.5312, 0.5, 0.5312, 0.4375, 0.5625, 0.875, 0.5625, 0.9375, 0.5312, 0.9375, 0.5312, 0.875, 0.5625, 0.375, 0.5625, 0.4375, 0.5312, 0.4375, 0.5312, 0.375, 0.5625, 0.8125, 0.5625, 0.875, 0.5312, 0.875, 0.5312, 0.8125, 0.5625, 0.3125, 0.5625, 0.375, 0.5312, 0.375, 0.5312, 0.3125, 0.5625, 0.75, 0.5625, 0.8125, 0.5312, 0.8125, 0.5312, 0.75, 0.5625, 0.25, 0.5625, 0.3125, 0.5312, 0.3125, 0.5312, 0.25, 0.5625, 0.6875, 0.5625, 0.75, 0.5312, 0.75, 0.5312, 0.6875, 0.5625, 0.1875, 0.5625, 0.25, 0.5312, 0.25, 0.5312, 0.1875, 0.5625, 0.625, 0.5625, 0.6875, 0.5312, 0.6875, 0.5312, 0.625, 0.5625, 0.125, 0.5625, 0.1875, 0.5312, 0.1875, 0.5312, 0.125, 0.5312, 0.3125, 0.5312, 0.375, 0.5, 0.375, 0.5, 0.3125, 0.5312, 0.75, 0.5312, 0.8125, 0.5, 0.8125, 0.5, 0.75, 0.5312, 0.25, 0.5312, 0.3125, 0.5, 0.3125, 0.5, 0.25, 0.5312, 0.6875, 0.5312, 0.75, 0.5, 0.75, 0.5, 0.6875, 0.5312, 0.1875, 0.5312, 0.25, 0.5, 0.25, 0.5, 0.1875, 0.5312, 0.625, 0.5312, 0.6875, 0.5, 0.6875, 0.5, 0.625, 0.5312, 0.125, 0.5312, 0.1875, 0.5, 0.1875, 0.5, 0.125, 0.5312, 0.5625, 0.5312, 0.625, 0.5, 0.625, 0.5, 0.5625, 0.5312, 0.0625, 0.5312, 0.125, 0.5, 0.125, 0.5, 0.0625, 0.5312, 0.5, 0.5312, 0.5625, 0.5, 0.5625, 0.5, 0.5, 0.5312, 0.9375, 0.5156, 1.0, 0.5, 0.9375, 0.5156, 0.0, 0.5312, 0.0625, 0.5, 0.0625, 0.5312, 0.4375, 0.5312, 0.5, 0.5, 0.5, 0.5, 0.4375, 0.5312, 0.875, 0.5312, 0.9375, 0.5, 0.9375, 0.5, 0.875, 0.5312, 0.375, 0.5312, 0.4375, 0.5, 0.4375, 0.5, 0.375, 0.5312, 0.8125, 0.5312, 0.875, 0.5, 0.875, 0.5, 0.8125, 0.5, 0.0625, 0.5, 0.125, 0.4688, 0.125, 0.4688, 0.0625, 0.5, 0.5, 0.5, 0.5625, 0.4688, 0.5625, 0.4687, 0.5, 0.5, 0.9375, 0.4844, 1.0, 0.4688, 0.9375, 0.4844, 0.0, 0.5, 0.0625, 0.4688, 0.0625, 0.5, 0.4375, 0.5, 0.5, 0.4687, 0.5, 0.4688, 0.4375, 0.5, 0.875, 0.5, 0.9375, 0.4688, 0.9375, 0.4688, 0.875, 0.5, 0.375, 0.5, 0.4375, 0.4688, 0.4375, 0.4688, 0.375, 0.5, 0.8125, 0.5, 0.875, 0.4688, 0.875, 0.4688, 0.8125, 0.5, 0.3125, 0.5, 0.375, 0.4688, 0.375, 0.4687, 0.3125, 0.5, 0.75, 0.5, 0.8125, 0.4688, 0.8125, 0.4688, 0.75, 0.5, 0.25, 0.5, 0.3125, 0.4687, 0.3125, 0.4688, 0.25, 0.5, 0.6875, 0.5, 0.75, 0.4688, 0.75, 0.4687, 0.6875, 0.5, 0.1875, 0.5, 0.25, 0.4688, 0.25, 0.4688, 0.1875, 0.5, 0.625, 0.5, 0.6875, 0.4687, 0.6875, 0.4688, 0.625, 0.5, 0.125, 0.5, 0.1875, 0.4688, 0.1875, 0.4688, 0.125, 0.5, 0.5625, 0.5, 0.625, 0.4688, 0.625, 0.4688, 0.5625, 0.4688, 0.75, 0.4688, 0.8125, 0.4375, 0.8125, 0.4375, 0.75, 0.4688, 0.25, 0.4687, 0.3125, 0.4375, 0.3125, 0.4375, 0.25, 0.4687, 0.6875, 0.4688, 0.75, 0.4375, 0.75, 0.4375, 0.6875, 0.4688, 0.1875, 0.4688, 0.25, 0.4375, 0.25, 0.4375, 0.1875, 0.4688, 0.625, 0.4687, 0.6875, 0.4375, 0.6875, 0.4375, 0.625, 0.4688, 0.125, 0.4688, 0.1875, 0.4375, 0.1875, 0.4375, 0.125, 0.4688, 0.5625, 0.4688, 0.625, 0.4375, 0.625, 0.4375, 0.5625, 0.4688, 0.0625, 0.4688, 0.125, 0.4375, 0.125, 0.4375, 0.0625, 0.4687, 0.5, 0.4688, 0.5625, 0.4375, 0.5625, 0.4375, 0.5, 0.4688, 0.9375, 0.4531, 1.0, 0.4375, 0.9375, 0.4531, 0.0, 0.4688, 0.0625, 0.4375, 0.0625, 0.4688, 0.4375, 0.4687, 0.5, 0.4375, 0.5, 0.4375, 0.4375, 0.4688, 0.875, 0.4688, 0.9375, 0.4375, 0.9375, 0.4375, 0.875, 0.4688, 0.375, 0.4688, 0.4375, 0.4375, 0.4375, 0.4375, 0.375, 0.4688, 0.8125, 0.4688, 0.875, 0.4375, 0.875, 0.4375, 0.8125, 0.4687, 0.3125, 0.4688, 0.375, 0.4375, 0.375, 0.4375, 0.3125, 0.4375, 0.5, 0.4375, 0.5625, 0.4062, 0.5625, 0.4062, 0.5, 0.4375, 0.9375, 0.4219, 1.0, 0.4062, 0.9375, 0.4219, 0.0, 0.4375, 0.0625, 0.4062, 0.0625, 0.4375, 0.4375, 0.4375, 0.5, 0.4062, 0.5, 0.4062, 0.4375, 0.4375, 0.875, 0.4375, 0.9375, 0.4062, 0.9375, 0.4062, 0.875, 0.4375, 0.375, 0.4375, 0.4375, 0.4062, 0.4375, 0.4062, 0.375, 0.4375, 0.8125, 0.4375, 0.875, 0.4062, 0.875, 0.4062, 0.8125, 0.4375, 0.3125, 0.4375, 0.375, 0.4062, 0.375, 0.4062, 0.3125, 0.4375, 0.75, 0.4375, 0.8125, 0.4062, 0.8125, 0.4062, 0.75, 0.4375, 0.25, 0.4375, 0.3125, 0.4062, 0.3125, 0.4062, 0.25, 0.4375, 0.6875, 0.4375, 0.75, 0.4062, 0.75, 0.4062, 0.6875, 0.4375, 0.1875, 0.4375, 0.25, 0.4062, 0.25, 0.4062, 0.1875, 0.4375, 0.625, 0.4375, 0.6875, 0.4062, 0.6875, 0.4062, 0.625, 0.4375, 0.125, 0.4375, 0.1875, 0.4062, 0.1875, 0.4062, 0.125, 0.4375, 0.5625, 0.4375, 0.625, 0.4062, 0.625, 0.4062, 0.5625, 0.4375, 0.0625, 0.4375, 0.125, 0.4062, 0.125, 0.4062, 0.0625, 0.4062, 0.25, 0.4062, 0.3125, 0.375, 0.3125, 0.375, 0.25, 0.4062, 0.6875, 0.4062, 0.75, 0.375, 0.75, 0.375, 0.6875, 0.4062, 0.1875, 0.4062, 0.25, 0.375, 0.25, 0.375, 0.1875, 0.4062, 0.625, 0.4062, 0.6875, 0.375, 0.6875, 0.375, 0.625, 0.4062, 0.125, 0.4062, 0.1875, 0.375, 0.1875, 0.375, 0.125, 0.4062, 0.5625, 0.4062, 0.625, 0.375, 0.625, 0.375, 0.5625, 0.4062, 0.0625, 0.4062, 0.125, 0.375, 0.125, 0.375, 0.0625, 0.4062, 0.5, 0.4062, 0.5625, 0.375, 0.5625, 0.375, 0.5, 0.4062, 0.9375, 0.3906, 1.0, 0.375, 0.9375, 0.3906, 0.0, 0.4062, 0.0625, 0.375, 0.0625, 0.4062, 0.4375, 0.4062, 0.5, 0.375, 0.5, 0.375, 0.4375, 0.4062, 0.875, 0.4062, 0.9375, 0.375, 0.9375, 0.375, 0.875, 0.4062, 0.375, 0.4062, 0.4375, 0.375, 0.4375, 0.375, 0.375, 0.4062, 0.8125, 0.4062, 0.875, 0.375, 0.875, 0.375, 0.8125, 0.4062, 0.3125, 0.4062, 0.375, 0.375, 0.375, 0.375, 0.3125, 0.4062, 0.75, 0.4062, 0.8125, 0.375, 0.8125, 0.375, 0.75, 0.3594, 0.0, 0.375, 0.0625, 0.3438, 0.0625, 0.375, 0.4375, 0.375, 0.5, 0.3437, 0.5, 0.3438, 0.4375, 0.375, 0.875, 0.375, 0.9375, 0.3438, 0.9375, 0.3438, 0.875, 0.375, 0.375, 0.375, 0.4375, 0.3438, 0.4375, 0.3438, 0.375, 0.375, 0.8125, 0.375, 0.875, 0.3438, 0.875, 0.3438, 0.8125, 0.375, 0.3125, 0.375, 0.375, 0.3438, 0.375, 0.3438, 0.3125, 0.375, 0.75, 0.375, 0.8125, 0.3438, 0.8125, 0.3438, 0.75, 0.375, 0.25, 0.375, 0.3125, 0.3438, 0.3125, 0.3438, 0.25, 0.375, 0.6875, 0.375, 0.75, 0.3438, 0.75, 0.3438, 0.6875, 0.375, 0.1875, 0.375, 0.25, 0.3438, 0.25, 0.3438, 0.1875, 0.375, 0.625, 0.375, 0.6875, 0.3438, 0.6875, 0.3438, 0.625, 0.375, 0.125, 0.375, 0.1875, 0.3438, 0.1875, 0.3438, 0.125, 0.375, 0.5625, 0.375, 0.625, 0.3438, 0.625, 0.3438, 0.5625, 0.375, 0.0625, 0.375, 0.125, 0.3438, 0.125, 0.3438, 0.0625, 0.375, 0.5, 0.375, 0.5625, 0.3438, 0.5625, 0.3437, 0.5, 0.375, 0.9375, 0.3594, 1.0, 0.3438, 0.9375, 0.3438, 0.1875, 0.3438, 0.25, 0.3125, 0.25, 0.3125, 0.1875, 0.3438, 0.625, 0.3438, 0.6875, 0.3125, 0.6875, 0.3125, 0.625, 0.3438, 0.125, 0.3438, 0.1875, 0.3125, 0.1875, 0.3125, 0.125, 0.3438, 0.5625, 0.3438, 0.625, 0.3125, 0.625, 0.3125, 0.5625, 0.3438, 0.0625, 0.3438, 0.125, 0.3125, 0.125, 0.3125, 0.0625, 0.3437, 0.5, 0.3438, 0.5625, 0.3125, 0.5625, 0.3125, 0.5, 0.3438, 0.9375, 0.3281, 1.0, 0.3125, 0.9375, 0.3281, 0.0, 0.3438, 0.0625, 0.3125, 0.0625, 0.3438, 0.4375, 0.3437, 0.5, 0.3125, 0.5, 0.3125, 0.4375, 0.3438, 0.875, 0.3438, 0.9375, 0.3125, 0.9375, 0.3125, 0.875, 0.3438, 0.375, 0.3438, 0.4375, 0.3125, 0.4375, 0.3125, 0.375, 0.3438, 0.8125, 0.3438, 0.875, 0.3125, 0.875, 0.3125, 0.8125, 0.3438, 0.3125, 0.3438, 0.375, 0.3125, 0.375, 0.3125, 0.3125, 0.3438, 0.75, 0.3438, 0.8125, 0.3125, 0.8125, 0.3125, 0.75, 0.3438, 0.25, 0.3438, 0.3125, 0.3125, 0.3125, 0.3125, 0.25, 0.3438, 0.6875, 0.3438, 0.75, 0.3125, 0.75, 0.3125, 0.6875, 0.3125, 0.875, 0.3125, 0.9375, 0.2812, 0.9375, 0.2812, 0.875, 0.3125, 0.375, 0.3125, 0.4375, 0.2812, 0.4375, 0.2812, 0.375, 0.3125, 0.8125, 0.3125, 0.875, 0.2812, 0.875, 0.2812, 0.8125, 0.3125, 0.3125, 0.3125, 0.375, 0.2812, 0.375, 0.2812, 0.3125, 0.3125, 0.75, 0.3125, 0.8125, 0.2812, 0.8125, 0.2812, 0.75, 0.3125, 0.25, 0.3125, 0.3125, 0.2812, 0.3125, 0.2812, 0.25, 0.3125, 0.6875, 0.3125, 0.75, 0.2812, 0.75, 0.2812, 0.6875, 0.3125, 0.1875, 0.3125, 0.25, 0.2812, 0.25, 0.2812, 0.1875, 0.3125, 0.625, 0.3125, 0.6875, 0.2812, 0.6875, 0.2812, 0.625, 0.3125, 0.125, 0.3125, 0.1875, 0.2812, 0.1875, 0.2812, 0.125, 0.3125, 0.5625, 0.3125, 0.625, 0.2812, 0.625, 0.2812, 0.5625, 0.3125, 0.0625, 0.3125, 0.125, 0.2812, 0.125, 0.2812, 0.0625, 0.3125, 0.5, 0.3125, 0.5625, 0.2812, 0.5625, 0.2812, 0.5, 0.3125, 0.9375, 0.2969, 1.0, 0.2812, 0.9375, 0.2969, 0.0, 0.3125, 0.0625, 0.2812, 0.0625, 0.3125, 0.4375, 0.3125, 0.5, 0.2812, 0.5, 0.2812, 0.4375, 0.2812, 0.625, 0.2812, 0.6875, 0.25, 0.6875, 0.25, 0.625, 0.2812, 0.125, 0.2812, 0.1875, 0.25, 0.1875, 0.25, 0.125, 0.2812, 0.5625, 0.2812, 0.625, 0.25, 0.625, 0.25, 0.5625, 0.2812, 0.0625, 0.2812, 0.125, 0.25, 0.125, 0.25, 0.0625, 0.2812, 0.5, 0.2812, 0.5625, 0.25, 0.5625, 0.25, 0.5, 0.2812, 0.9375, 0.2656, 1.0, 0.25, 0.9375, 0.2656, 0.0, 0.2812, 0.0625, 0.25, 0.0625, 0.2812, 0.4375, 0.2812, 0.5, 0.25, 0.5, 0.25, 0.4375, 0.2812, 0.875, 0.2812, 0.9375, 0.25, 0.9375, 0.25, 0.875, 0.2812, 0.375, 0.2812, 0.4375, 0.25, 0.4375, 0.25, 0.375, 0.2812, 0.8125, 0.2812, 0.875, 0.25, 0.875, 0.25, 0.8125, 0.2812, 0.3125, 0.2812, 0.375, 0.25, 0.375, 0.25, 0.3125, 0.2812, 0.75, 0.2812, 0.8125, 0.25, 0.8125, 0.25, 0.75, 0.2812, 0.25, 0.2812, 0.3125, 0.25, 0.3125, 0.25, 0.25, 0.2812, 0.6875, 0.2812, 0.75, 0.25, 0.75, 0.25, 0.6875, 0.2812, 0.1875, 0.2812, 0.25, 0.25, 0.25, 0.25, 0.1875, 0.25, 0.375, 0.25, 0.4375, 0.2188, 0.4375, 0.2188, 0.375, 0.25, 0.8125, 0.25, 0.875, 0.2188, 0.875, 0.2188, 0.8125, 0.25, 0.3125, 0.25, 0.375, 0.2188, 0.375, 0.2188, 0.3125, 0.25, 0.75, 0.25, 0.8125, 0.2188, 0.8125, 0.2188, 0.75, 0.25, 0.25, 0.25, 0.3125, 0.2188, 0.3125, 0.2188, 0.25, 0.25, 0.6875, 0.25, 0.75, 0.2188, 0.75, 0.2188, 0.6875, 0.25, 0.1875, 0.25, 0.25, 0.2188, 0.25, 0.2188, 0.1875, 0.25, 0.625, 0.25, 0.6875, 0.2188, 0.6875, 0.2188, 0.625, 0.25, 0.125, 0.25, 0.1875, 0.2188, 0.1875, 0.2188, 0.125, 0.25, 0.5625, 0.25, 0.625, 0.2188, 0.625, 0.2188, 0.5625, 0.25, 0.0625, 0.25, 0.125, 0.2188, 0.125, 0.2188, 0.0625, 0.25, 0.5, 0.25, 0.5625, 0.2188, 0.5625, 0.2187, 0.5, 0.25, 0.9375, 0.2344, 1.0, 0.2188, 0.9375, 0.2344, 0.0, 0.25, 0.0625, 0.2188, 0.0625, 0.25, 0.4375, 0.25, 0.5, 0.2187, 0.5, 0.2188, 0.4375, 0.25, 0.875, 0.25, 0.9375, 0.2188, 0.9375, 0.2188, 0.875, 0.2188, 0.125, 0.2188, 0.1875, 0.1875, 0.1875, 0.1875, 0.125, 0.2188, 0.5625, 0.2188, 0.625, 0.1875, 0.625, 0.1875, 0.5625, 0.2188, 0.0625, 0.2188, 0.125, 0.1875, 0.125, 0.1875, 0.0625, 0.2187, 0.5, 0.2188, 0.5625, 0.1875, 0.5625, 0.1875, 0.5, 0.2188, 0.9375, 0.2031, 1.0, 0.1875, 0.9375, 0.2031, 0.0, 0.2188, 0.0625, 0.1875, 0.0625, 0.2188, 0.4375, 0.2187, 0.5, 0.1875, 0.5, 0.1875, 0.4375, 0.2188, 0.875, 0.2188, 0.9375, 0.1875, 0.9375, 0.1875, 0.875, 0.2188, 0.375, 0.2188, 0.4375, 0.1875, 0.4375, 0.1875, 0.375, 0.2188, 0.8125, 0.2188, 0.875, 0.1875, 0.875, 0.1875, 0.8125, 0.2188, 0.3125, 0.2188, 0.375, 0.1875, 0.375, 0.1875, 0.3125, 0.2188, 0.75, 0.2188, 0.8125, 0.1875, 0.8125, 0.1875, 0.75, 0.2188, 0.25, 0.2188, 0.3125, 0.1875, 0.3125, 0.1875, 0.25, 0.2188, 0.6875, 0.2188, 0.75, 0.1875, 0.75, 0.1875, 0.6875, 0.2188, 0.1875, 0.2188, 0.25, 0.1875, 0.25, 0.1875, 0.1875, 0.2188, 0.625, 0.2188, 0.6875, 0.1875, 0.6875, 0.1875, 0.625, 0.1875, 0.8125, 0.1875, 0.875, 0.1562, 0.875, 0.1562, 0.8125, 0.1875, 0.3125, 0.1875, 0.375, 0.1563, 0.375, 0.1562, 0.3125, 0.1875, 0.75, 0.1875, 0.8125, 0.1562, 0.8125, 0.1562, 0.75, 0.1875, 0.25, 0.1875, 0.3125, 0.1562, 0.3125, 0.1562, 0.25, 0.1875, 0.6875, 0.1875, 0.75, 0.1562, 0.75, 0.1562, 0.6875, 0.1875, 0.1875, 0.1875, 0.25, 0.1562, 0.25, 0.1562, 0.1875, 0.1875, 0.625, 0.1875, 0.6875, 0.1562, 0.6875, 0.1563, 0.625, 0.1875, 0.125, 0.1875, 0.1875, 0.1562, 0.1875, 0.1562, 0.125, 0.1875, 0.5625, 0.1875, 0.625, 0.1563, 0.625, 0.1562, 0.5625, 0.1875, 0.0625, 0.1875, 0.125, 0.1562, 0.125, 0.1563, 0.0625, 0.1875, 0.5, 0.1875, 0.5625, 0.1562, 0.5625, 0.1562, 0.5, 0.1875, 0.9375, 0.1719, 1.0, 0.1563, 0.9375, 0.1719, 0.0, 0.1875, 0.0625, 0.1563, 0.0625, 0.1875, 0.4375, 0.1875, 0.5, 0.1562, 0.5, 0.1562, 0.4375, 0.1875, 0.875, 0.1875, 0.9375, 0.1563, 0.9375, 0.1562, 0.875, 0.1875, 0.375, 0.1875, 0.4375, 0.1562, 0.4375, 0.1563, 0.375, 0.1562, 0.5625, 0.1563, 0.625, 0.125, 0.625, 0.125, 0.5625, 0.1563, 0.0625, 0.1562, 0.125, 0.125, 0.125, 0.125, 0.0625, 0.1562, 0.5, 0.1562, 0.5625, 0.125, 0.5625, 0.125, 0.5, 0.1563, 0.9375, 0.1406, 1.0, 0.125, 0.9375, 0.1406, 0.0, 0.1563, 0.0625, 0.125, 0.0625, 0.1562, 0.4375, 0.1562, 0.5, 0.125, 0.5, 0.125, 0.4375, 0.1562, 0.875, 0.1563, 0.9375, 0.125, 0.9375, 0.125, 0.875, 0.1563, 0.375, 0.1562, 0.4375, 0.125, 0.4375, 0.125, 0.375, 0.1562, 0.8125, 0.1562, 0.875, 0.125, 0.875, 0.125, 0.8125, 0.1562, 0.3125, 0.1563, 0.375, 0.125, 0.375, 0.125, 0.3125, 0.1562, 0.75, 0.1562, 0.8125, 0.125, 0.8125, 0.125, 0.75, 0.1562, 0.25, 0.1562, 0.3125, 0.125, 0.3125, 0.125, 0.25, 0.1562, 0.6875, 0.1562, 0.75, 0.125, 0.75, 0.125, 0.6875, 0.1562, 0.1875, 0.1562, 0.25, 0.125, 0.25, 0.125, 0.1875, 0.1563, 0.625, 0.1562, 0.6875, 0.125, 0.6875, 0.125, 0.625, 0.1562, 0.125, 0.1562, 0.1875, 0.125, 0.1875, 0.125, 0.125, 0.125, 0.3125, 0.125, 0.375, 0.09375, 0.375, 0.09375, 0.3125, 0.125, 0.75, 0.125, 0.8125, 0.09375, 0.8125, 0.09375, 0.75, 0.125, 0.25, 0.125, 0.3125, 0.09375, 0.3125, 0.09375, 0.25, 0.125, 0.6875, 0.125, 0.75, 0.09375, 0.75, 0.09375, 0.6875, 0.125, 0.1875, 0.125, 0.25, 0.09375, 0.25, 0.09375, 0.1875, 0.125, 0.625, 0.125, 0.6875, 0.09375, 0.6875, 0.09375, 0.625, 0.125, 0.125, 0.125, 0.1875, 0.09375, 0.1875, 0.09375, 0.125, 0.125, 0.5625, 0.125, 0.625, 0.09375, 0.625, 0.09375, 0.5625, 0.125, 0.0625, 0.125, 0.125, 0.09375, 0.125, 0.09375, 0.0625, 0.125, 0.5, 0.125, 0.5625, 0.09375, 0.5625, 0.09375, 0.5, 0.125, 0.9375, 0.1094, 1.0, 0.09375, 0.9375, 0.1094, 0.0, 0.125, 0.0625, 0.09375, 0.0625, 0.125, 0.4375, 0.125, 0.5, 0.09375, 0.5, 0.09375, 0.4375, 0.125, 0.875, 0.125, 0.9375, 0.09375, 0.9375, 0.09375, 0.875, 0.125, 0.375, 0.125, 0.4375, 0.09375, 0.4375, 0.09375, 0.375, 0.125, 0.8125, 0.125, 0.875, 0.09375, 0.875, 0.09375, 0.8125, 0.09375, 0.0625, 0.09375, 0.125, 0.0625, 0.125, 0.0625, 0.0625, 0.09375, 0.5, 0.09375, 0.5625, 0.0625, 0.5625, 0.0625, 0.5, 0.09375, 0.9375, 0.07812, 1.0, 0.0625, 0.9375, 0.07812, 0.0, 0.09375, 0.0625, 0.0625, 0.0625, 0.09375, 0.4375, 0.09375, 0.5, 0.0625, 0.5, 0.0625, 0.4375, 0.09375, 0.875, 0.09375, 0.9375, 0.0625, 0.9375, 0.0625, 0.875, 0.09375, 0.375, 0.09375, 0.4375, 0.0625, 0.4375, 0.0625, 0.375, 0.09375, 0.8125, 0.09375, 0.875, 0.0625, 0.875, 0.0625, 0.8125, 0.09375, 0.3125, 0.09375, 0.375, 0.0625, 0.375, 0.0625, 0.3125, 0.09375, 0.75, 0.09375, 0.8125, 0.0625, 0.8125, 0.0625, 0.75, 0.09375, 0.25, 0.09375, 0.3125, 0.0625, 0.3125, 0.0625, 0.25, 0.09375, 0.6875, 0.09375, 0.75, 0.0625, 0.75, 0.0625, 0.6875, 0.09375, 0.1875, 0.09375, 0.25, 0.0625, 0.25, 0.0625, 0.1875, 0.09375, 0.625, 0.09375, 0.6875, 0.0625, 0.6875, 0.0625, 0.625, 0.09375, 0.125, 0.09375, 0.1875, 0.0625, 0.1875, 0.0625, 0.125, 0.09375, 0.5625, 0.09375, 0.625, 0.0625, 0.625, 0.0625, 0.5625, 0.0625, 0.25, 0.0625, 0.3125, 0.03125, 0.3125, 0.03125, 0.25, 0.0625, 0.6875, 0.0625, 0.75, 0.03125, 0.75, 0.03125, 0.6875, 0.0625, 0.1875, 0.0625, 0.25, 0.03125, 0.25, 0.03125, 0.1875, 0.0625, 0.625, 0.0625, 0.6875, 0.03125, 0.6875, 0.03125, 0.625, 0.0625, 0.125, 0.0625, 0.1875, 0.03125, 0.1875, 0.03125, 0.125, 0.0625, 0.5625, 0.0625, 0.625, 0.03125, 0.625, 0.03125, 0.5625, 0.0625, 0.0625, 0.0625, 0.125, 0.03125, 0.125, 0.03125, 0.0625, 0.0625, 0.5, 0.0625, 0.5625, 0.03125, 0.5625, 0.03125, 0.5, 0.0625, 0.9375, 0.04687, 1.0, 0.03125, 0.9375, 0.04687, 0.0, 0.0625, 0.0625, 0.03125, 0.0625, 0.0625, 0.4375, 0.0625, 0.5, 0.03125, 0.5, 0.03125, 0.4375, 0.0625, 0.875, 0.0625, 0.9375, 0.03125, 0.9375, 0.03125, 0.875, 0.0625, 0.375, 0.0625, 0.4375, 0.03125, 0.4375, 0.03125, 0.375, 0.0625, 0.8125, 0.0625, 0.875, 0.03125, 0.875, 0.03125, 0.8125, 0.0625, 0.3125, 0.0625, 0.375, 0.03125, 0.375, 0.03125, 0.3125, 0.0625, 0.75, 0.0625, 0.8125, 0.03125, 0.8125, 0.03125, 0.75, 0.03125, 0.9375, 0.01562, 1.0, 0.0, 0.9375, 0.01562, 0.0, 0.03125, 0.0625, 0.0, 0.0625, 0.03125, 0.4375, 0.03125, 0.5, 0.0, 0.5, 0.0, 0.4375, 0.03125, 0.875, 0.03125, 0.9375, 0.0, 0.9375, 0.0, 0.875, 0.03125, 0.375, 0.03125, 0.4375, 0.0, 0.4375, 0.0, 0.375, 0.03125, 0.8125, 0.03125, 0.875, 0.0, 0.875, 0.0, 0.8125, 0.03125, 0.3125, 0.03125, 0.375, 0.0, 0.375, 0.0, 0.3125, 0.03125, 0.75, 0.03125, 0.8125, 0.0, 0.8125, 0.0, 0.75, 0.03125, 0.25, 0.03125, 0.3125, 0.0, 0.3125, 0.0, 0.25, 0.03125, 0.6875, 0.03125, 0.75, 0.0, 0.75, 0.0, 0.6875, 0.03125, 0.1875, 0.03125, 0.25, 0.0, 0.25, 0.0, 0.1875, 0.03125, 0.625, 0.03125, 0.6875, 0.0, 0.6875, 0.0, 0.625, 0.03125, 0.125, 0.03125, 0.1875, 0.0, 0.1875, 0.0, 0.125, 0.03125, 0.5625, 0.03125, 0.625, 0.0, 0.625, 0.0, 0.5625, 0.03125, 0.0625, 0.03125, 0.125, 0.0, 0.125, 0.0, 0.0625, 0.03125, 0.5, 0.03125, 0.5625, 0.0, 0.5625, 0.0, 0.5, 1.0, 0.6875, 1.0, 0.75, 0.9688, 0.75, 0.9687, 0.6875, 1.0, 0.1875, 1.0, 0.25, 0.9688, 0.25, 0.9687, 0.1875, 1.0, 0.625, 1.0, 0.6875, 0.9687, 0.6875, 0.9688, 0.625, 1.0, 0.125, 1.0, 0.1875, 0.9687, 0.1875, 0.9687, 0.125, 1.0, 0.5625, 1.0, 0.625, 0.9688, 0.625, 0.9687, 0.5625, 1.0, 0.0625, 1.0, 0.125, 0.9687, 0.125, 0.9688, 0.0625, 1.0, 0.5, 1.0, 0.5625, 0.9687, 0.5625, 0.9687, 0.5, 1.0, 0.9375, 0.9844, 1.0, 0.9688, 0.9375, 0.9844, 0.0, 1.0, 0.0625, 0.9688, 0.0625, 1.0, 0.4375, 1.0, 0.5, 0.9687, 0.5, 0.9687, 0.4375, 1.0, 0.875, 1.0, 0.9375, 0.9688, 0.9375, 0.9687, 0.875, 1.0, 0.375, 1.0, 0.4375, 0.9687, 0.4375, 0.9688, 0.375, 1.0, 0.8125, 1.0, 0.875, 0.9687, 0.875, 0.9687, 0.8125, 1.0, 0.3125, 1.0, 0.375, 0.9688, 0.375, 0.9687, 0.3125, 1.0, 0.75, 1.0, 0.8125, 0.9687, 0.8125, 0.9688, 0.75, 1.0, 0.25, 1.0, 0.3125, 0.9687, 0.3125, 0.9688, 0.25, 0.9687, 0.4375, 0.9687, 0.5, 0.9375, 0.5, 0.9375, 0.4375, 0.9687, 0.875, 0.9688, 0.9375, 0.9375, 0.9375, 0.9375, 0.875, 0.9688, 0.375, 0.9687, 0.4375, 0.9375, 0.4375, 0.9375, 0.375, 0.9687, 0.8125, 0.9687, 0.875, 0.9375, 0.875, 0.9375, 0.8125, 0.9687, 0.3125, 0.9688, 0.375, 0.9375, 0.375, 0.9375, 0.3125, 0.9688, 0.75, 0.9687, 0.8125, 0.9375, 0.8125, 0.9375, 0.75, 0.9688, 0.25, 0.9687, 0.3125, 0.9375, 0.3125, 0.9375, 0.25, 0.9687, 0.6875, 0.9688, 0.75, 0.9375, 0.75, 0.9375, 0.6875, 0.9687, 0.1875, 0.9688, 0.25, 0.9375, 0.25, 0.9375, 0.1875, 0.9688, 0.625, 0.9687, 0.6875, 0.9375, 0.6875, 0.9375, 0.625, 0.9687, 0.125, 0.9687, 0.1875, 0.9375, 0.1875, 0.9375, 0.125, 0.9687, 0.5625, 0.9688, 0.625, 0.9375, 0.625, 0.9375, 0.5625, 0.9688, 0.0625, 0.9687, 0.125, 0.9375, 0.125, 0.9375, 0.0625, 0.9687, 0.5, 0.9687, 0.5625, 0.9375, 0.5625, 0.9375, 0.5, 0.9688, 0.9375, 0.9531, 1.0, 0.9375, 0.9375, 0.9531, 0.0, 0.9688, 0.0625, 0.9375, 0.0625, 0.9375, 0.1875, 0.9375, 0.25, 0.9062, 0.25, 0.9062, 0.1875, 0.9375, 0.625, 0.9375, 0.6875, 0.9062, 0.6875, 0.9062, 0.625, 0.9375, 0.125, 0.9375, 0.1875, 0.9062, 0.1875, 0.9062, 0.125, 0.9375, 0.5625, 0.9375, 0.625, 0.9062, 0.625, 0.9062, 0.5625, 0.9375, 0.0625, 0.9375, 0.125, 0.9062, 0.125, 0.9062, 0.0625, 0.9375, 0.5, 0.9375, 0.5625, 0.9062, 0.5625, 0.9062, 0.5, 0.9375, 0.9375, 0.9219, 1.0, 0.9062, 0.9375, 0.9219, 0.0, 0.9375, 0.0625, 0.9062, 0.0625, 0.9375, 0.4375, 0.9375, 0.5, 0.9062, 0.5, 0.9062, 0.4375, 0.9375, 0.875, 0.9375, 0.9375, 0.9062, 0.9375, 0.9062, 0.875, 0.9375, 0.375, 0.9375, 0.4375, 0.9062, 0.4375, 0.9062, 0.375, 0.9375, 0.8125, 0.9375, 0.875, 0.9062, 0.875, 0.9062, 0.8125, 0.9375, 0.3125, 0.9375, 0.375, 0.9062, 0.375, 0.9062, 0.3125, 0.9375, 0.75, 0.9375, 0.8125, 0.9062, 0.8125, 0.9062, 0.75, 0.9375, 0.25, 0.9375, 0.3125, 0.9062, 0.3125, 0.9062, 0.25, 0.9375, 0.6875, 0.9375, 0.75, 0.9062, 0.75, 0.9062, 0.6875, 0.9062, 0.875, 0.9062, 0.9375, 0.875, 0.9375, 0.875, 0.875, 0.9062, 0.375, 0.9062, 0.4375, 0.875, 0.4375, 0.875, 0.375, 0.9062, 0.8125, 0.9062, 0.875, 0.875, 0.875, 0.875, 0.8125, 0.9062, 0.3125, 0.9062, 0.375, 0.875, 0.375, 0.875, 0.3125, 0.9062, 0.75, 0.9062, 0.8125, 0.875, 0.8125, 0.875, 0.75, 0.9062, 0.25, 0.9062, 0.3125, 0.875, 0.3125, 0.875, 0.25, 0.9062, 0.6875, 0.9062, 0.75, 0.875, 0.75, 0.875, 0.6875, 0.9062, 0.1875, 0.9062, 0.25, 0.875, 0.25, 0.875, 0.1875, 0.9062, 0.625, 0.9062, 0.6875, 0.875, 0.6875, 0.875, 0.625, 0.9062, 0.125, 0.9062, 0.1875, 0.875, 0.1875, 0.875, 0.125, 0.9062, 0.5625, 0.9062, 0.625, 0.875, 0.625, 0.875, 0.5625, 0.9062, 0.0625, 0.9062, 0.125, 0.875, 0.125, 0.875, 0.0625, 0.9062, 0.5, 0.9062, 0.5625, 0.875, 0.5625, 0.875, 0.5, 0.9062, 0.9375, 0.8906, 1.0, 0.875, 0.9375, 0.8906, 0.0, 0.9062, 0.0625, 0.875, 0.0625, 0.9062, 0.4375, 0.9062, 0.5, 0.875, 0.5, 0.875, 0.4375, 0.875, 0.625, 0.875, 0.6875, 0.8437, 0.6875, 0.8438, 0.625, 0.875, 0.125, 0.875, 0.1875, 0.8437, 0.1875, 0.8438, 0.125, 0.875, 0.5625, 0.875, 0.625, 0.8438, 0.625, 0.8437, 0.5625, 0.875, 0.0625, 0.875, 0.125, 0.8438, 0.125, 0.8438, 0.0625, 0.875, 0.5, 0.875, 0.5625, 0.8437, 0.5625, 0.8437, 0.5, 0.875, 0.9375, 0.8594, 1.0, 0.8438, 0.9375, 0.8594, 0.0, 0.875, 0.0625, 0.8438, 0.0625, 0.875, 0.4375, 0.875, 0.5, 0.8437, 0.5, 0.8437, 0.4375, 0.875, 0.875, 0.875, 0.9375, 0.8438, 0.9375, 0.8438, 0.875, 0.875, 0.375, 0.875, 0.4375, 0.8437, 0.4375, 0.8438, 0.375, 0.875, 0.8125, 0.875, 0.875, 0.8438, 0.875, 0.8437, 0.8125, 0.875, 0.3125, 0.875, 0.375, 0.8438, 0.375, 0.8437, 0.3125, 0.875, 0.75, 0.875, 0.8125, 0.8437, 0.8125, 0.8438, 0.75, 0.875, 0.25, 0.875, 0.3125, 0.8437, 0.3125, 0.8438, 0.25, 0.875, 0.6875, 0.875, 0.75, 0.8438, 0.75, 0.8437, 0.6875, 0.875, 0.1875, 0.875, 0.25, 0.8438, 0.25, 0.8437, 0.1875, 0.8438, 0.375, 0.8437, 0.4375, 0.8125, 0.4375, 0.8125, 0.375, 0.8437, 0.8125, 0.8438, 0.875, 0.8125, 0.875, 0.8125, 0.8125, 0.8437, 0.3125, 0.8438, 0.375, 0.8125, 0.375, 0.8125, 0.3125, 0.8438, 0.75, 0.8437, 0.8125, 0.8125, 0.8125, 0.8125, 0.75, 0.8438, 0.25, 0.8437, 0.3125, 0.8125, 0.3125, 0.8125, 0.25, 0.8437, 0.6875, 0.8438, 0.75, 0.8125, 0.75, 0.8125, 0.6875, 0.8437, 0.1875, 0.8438, 0.25, 0.8125, 0.25, 0.8125, 0.1875, 0.8438, 0.625, 0.8437, 0.6875, 0.8125, 0.6875, 0.8125, 0.625, 0.8438, 0.125, 0.8437, 0.1875, 0.8125, 0.1875, 0.8125, 0.125, 0.8437, 0.5625, 0.8438, 0.625, 0.8125, 0.625, 0.8125, 0.5625, 0.8438, 0.0625, 0.8438, 0.125, 0.8125, 0.125, 0.8125, 0.0625, 0.8437, 0.5, 0.8437, 0.5625, 0.8125, 0.5625, 0.8125, 0.5, 0.8438, 0.9375, 0.8281, 1.0, 0.8125, 0.9375, 0.8281, 0.0, 0.8438, 0.0625, 0.8125, 0.0625, 0.8437, 0.4375, 0.8437, 0.5, 0.8125, 0.5, 0.8125, 0.4375, 0.8438, 0.875, 0.8438, 0.9375, 0.8125, 0.9375, 0.8125, 0.875, 0.8125, 0.125, 0.8125, 0.1875, 0.7812, 0.1875, 0.7812, 0.125, 0.8125, 0.5625, 0.8125, 0.625, 0.7812, 0.625, 0.7812, 0.5625, 0.8125, 0.0625, 0.8125, 0.125, 0.7812, 0.125, 0.7812, 0.0625, 0.8125, 0.5, 0.8125, 0.5625, 0.7812, 0.5625, 0.7812, 0.5, 0.8125, 0.9375, 0.7969, 1.0, 0.7812, 0.9375, 0.7969, 0.0, 0.8125, 0.0625, 0.7812, 0.0625, 0.8125, 0.4375, 0.8125, 0.5, 0.7812, 0.5, 0.7812, 0.4375, 0.8125, 0.875, 0.8125, 0.9375, 0.7812, 0.9375, 0.7812, 0.875, 0.8125, 0.375, 0.8125, 0.4375, 0.7812, 0.4375, 0.7812, 0.375, 0.8125, 0.8125, 0.8125, 0.875, 0.7812, 0.875, 0.7812, 0.8125, 0.8125, 0.3125, 0.8125, 0.375, 0.7812, 0.375, 0.7812, 0.3125, 0.8125, 0.75, 0.8125, 0.8125, 0.7812, 0.8125, 0.7812, 0.75, 0.8125, 0.25, 0.8125, 0.3125, 0.7812, 0.3125, 0.7812, 0.25, 0.8125, 0.6875, 0.8125, 0.75, 0.7812, 0.75, 0.7812, 0.6875, 0.8125, 0.1875, 0.8125, 0.25, 0.7812, 0.25, 0.7812, 0.1875, 0.8125, 0.625, 0.8125, 0.6875, 0.7812, 0.6875, 0.7812, 0.625, 0.7812, 0.3125, 0.7812, 0.375, 0.75, 0.375, 0.75, 0.3125, 0.7812, 0.75, 0.7812, 0.8125, 0.75, 0.8125, 0.75, 0.75, 0.7812, 0.25, 0.7812, 0.3125, 0.75, 0.3125, 0.75, 0.25, 0.7812, 0.6875, 0.7812, 0.75, 0.75, 0.75, 0.75, 0.6875, 0.7812, 0.1875, 0.7812, 0.25, 0.75, 0.25, 0.75, 0.1875, 0.7812, 0.625, 0.7812, 0.6875, 0.75, 0.6875, 0.75, 0.625, 0.7812, 0.125, 0.7812, 0.1875, 0.75, 0.1875, 0.75, 0.125, 0.7812, 0.5625, 0.7812, 0.625, 0.75, 0.625, 0.75, 0.5625, 0.7812, 0.0625, 0.7812, 0.125, 0.75, 0.125, 0.75, 0.0625, 0.7812, 0.5, 0.7812, 0.5625, 0.75, 0.5625, 0.75, 0.5, 0.7812, 0.9375, 0.7656, 1.0, 0.75, 0.9375, 0.7656, 0.0, 0.7812, 0.0625, 0.75, 0.0625, 0.7812, 0.4375, 0.7812, 0.5, 0.75, 0.5, 0.75, 0.4375, 0.7812, 0.875, 0.7812, 0.9375, 0.75, 0.9375, 0.75, 0.875, 0.7812, 0.375, 0.7812, 0.4375, 0.75, 0.4375, 0.75, 0.375, 0.7812, 0.8125, 0.7812, 0.875, 0.75, 0.875, 0.75, 0.8125])
me_sphere.materials.append(mat_material)
me_sphere.update()

# ---- objects
ob_sphere = bpy.data.objects.new('Sphere', me_sphere)

# ---- transforms, parenting, visibility, modifiers, constraints
ob_sphere.location = (0.0, 0.0, 0.0)

# ---- collection membership
col_collection.objects.link(ob_sphere)

# ---- scene / render settings (as saved in the file)
scene.frame_start = 1; scene.frame_end = 250; scene.frame_set(1)
scene.render.engine = 'BLENDER_EEVEE_NEXT'
bpy.context.view_layer.update()

# ---- added for rendering (the .blend has no active camera and no usable light): camera, sun
cam_auto = bpy.data.cameras.new('AutoCamera')
cam_auto.lens = 50.0
cam_auto.sensor_width = 36.0
cam_auto.clip_end = 1000.0
ob_auto_camera = bpy.data.objects.new('AutoCamera', cam_auto)
scene.collection.objects.link(ob_auto_camera)
ob_auto_camera.location = (2.59556, -3.11468, 2.07645)
ob_auto_camera.rotation_euler = (1.09748, -7.21219e-08, 0.694738)
scene.camera = ob_auto_camera
light_auto_sun = bpy.data.lights.new('AutoSun', 'SUN')
light_auto_sun.energy = 3.0
light_auto_sun.angle = 0.0523599
ob_auto_sun = bpy.data.objects.new('AutoSun', light_auto_sun)
scene.collection.objects.link(ob_auto_sun)
ob_auto_sun.rotation_euler = (0.872665, 0.174533, 0.523599)
bpy.context.view_layer.update()
